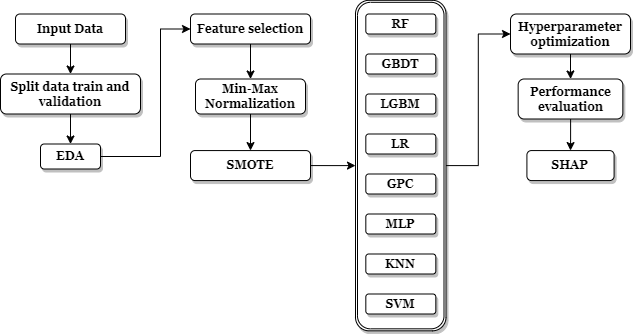

The diagram above was exported from draw.io. Its source (the exported page's mxGraphModel, read from the mxfile embedded in the PNG):
<mxGraphModel dx="1038" dy="547" grid="1" gridSize="10" guides="1" tooltips="1" connect="1" arrows="1" fold="1" page="1" pageScale="1" pageWidth="827" pageHeight="1169" math="0" shadow="0">
  <root>
    <mxCell id="0" />
    <mxCell id="1" parent="0" />
    <mxCell id="IpNDtZl_gww9MIZ1ONKi-38" value="" style="edgeStyle=orthogonalEdgeStyle;rounded=0;orthogonalLoop=1;jettySize=auto;html=1;" parent="1" source="IpNDtZl_gww9MIZ1ONKi-33" target="IpNDtZl_gww9MIZ1ONKi-37" edge="1">
      <mxGeometry relative="1" as="geometry" />
    </mxCell>
    <mxCell id="D3LQdpuF7ke39dWV7n5m-3" style="edgeStyle=orthogonalEdgeStyle;rounded=0;orthogonalLoop=1;jettySize=auto;html=1;entryX=0.5;entryY=0;entryDx=0;entryDy=0;" edge="1" parent="1" source="IpNDtZl_gww9MIZ1ONKi-1" target="IpNDtZl_gww9MIZ1ONKi-2">
      <mxGeometry relative="1" as="geometry" />
    </mxCell>
    <mxCell id="IpNDtZl_gww9MIZ1ONKi-1" value="&lt;font face=&quot;Georgia&quot;&gt;&lt;b&gt;Feature selection&lt;/b&gt;&lt;/font&gt;" style="rounded=1;whiteSpace=wrap;html=1;shadow=1;" parent="1" vertex="1">
      <mxGeometry x="260" y="142.5" width="120" height="30" as="geometry" />
    </mxCell>
    <mxCell id="D3LQdpuF7ke39dWV7n5m-4" style="edgeStyle=orthogonalEdgeStyle;rounded=0;orthogonalLoop=1;jettySize=auto;html=1;entryX=0.5;entryY=0;entryDx=0;entryDy=0;" edge="1" parent="1" source="IpNDtZl_gww9MIZ1ONKi-2" target="GXBXwnmemk0h3H6JTP0I-1">
      <mxGeometry relative="1" as="geometry" />
    </mxCell>
    <mxCell id="IpNDtZl_gww9MIZ1ONKi-2" value="&lt;b style=&quot;font-family: Georgia;&quot;&gt;Min-Max Normalization&lt;/b&gt;" style="rounded=1;whiteSpace=wrap;html=1;shadow=1;" parent="1" vertex="1">
      <mxGeometry x="265" y="207.5" width="110" height="35" as="geometry" />
    </mxCell>
    <mxCell id="IpNDtZl_gww9MIZ1ONKi-44" value="" style="edgeStyle=orthogonalEdgeStyle;rounded=0;orthogonalLoop=1;jettySize=auto;html=1;" parent="1" source="IpNDtZl_gww9MIZ1ONKi-37" target="IpNDtZl_gww9MIZ1ONKi-43" edge="1">
      <mxGeometry relative="1" as="geometry" />
    </mxCell>
    <mxCell id="IpNDtZl_gww9MIZ1ONKi-37" value="&lt;font face=&quot;Georgia&quot;&gt;&lt;b&gt;Hyperparameter optimization&lt;/b&gt;&lt;/font&gt;" style="whiteSpace=wrap;html=1;rounded=1;shadow=1;" parent="1" vertex="1">
      <mxGeometry x="580" y="142.5" width="120" height="40" as="geometry" />
    </mxCell>
    <mxCell id="qexM8ZdI10gjz2_MkQKn-6" value="" style="edgeStyle=orthogonalEdgeStyle;rounded=0;orthogonalLoop=1;jettySize=auto;html=1;fontFamily=Georgia;" parent="1" source="IpNDtZl_gww9MIZ1ONKi-39" target="qexM8ZdI10gjz2_MkQKn-5" edge="1">
      <mxGeometry relative="1" as="geometry" />
    </mxCell>
    <mxCell id="IpNDtZl_gww9MIZ1ONKi-39" value="&lt;font face=&quot;Georgia&quot;&gt;&lt;b&gt;Input Data&lt;/b&gt;&lt;/font&gt;" style="rounded=1;whiteSpace=wrap;html=1;glass=0;shadow=1;sketch=0;" parent="1" vertex="1">
      <mxGeometry x="85" y="142.5" width="110" height="30" as="geometry" />
    </mxCell>
    <mxCell id="GXBXwnmemk0h3H6JTP0I-9" style="edgeStyle=orthogonalEdgeStyle;rounded=0;orthogonalLoop=1;jettySize=auto;html=1;entryX=0.5;entryY=0;entryDx=0;entryDy=0;" parent="1" source="IpNDtZl_gww9MIZ1ONKi-43" target="IpNDtZl_gww9MIZ1ONKi-45" edge="1">
      <mxGeometry relative="1" as="geometry" />
    </mxCell>
    <mxCell id="IpNDtZl_gww9MIZ1ONKi-43" value="&lt;b&gt;&lt;font face=&quot;Georgia&quot;&gt;Performance evaluation&lt;/font&gt;&lt;/b&gt;" style="whiteSpace=wrap;html=1;rounded=1;shadow=1;" parent="1" vertex="1">
      <mxGeometry x="587.66" y="207.5" width="104.68" height="40" as="geometry" />
    </mxCell>
    <mxCell id="IpNDtZl_gww9MIZ1ONKi-45" value="&lt;b&gt;&lt;font face=&quot;Georgia&quot;&gt;SHAP&lt;/font&gt;&lt;/b&gt;" style="whiteSpace=wrap;html=1;rounded=1;shadow=1;" parent="1" vertex="1">
      <mxGeometry x="596.41" y="279.07" width="87.18" height="30" as="geometry" />
    </mxCell>
    <mxCell id="IpNDtZl_gww9MIZ1ONKi-33" value="" style="shape=ext;double=1;rounded=1;whiteSpace=wrap;html=1;rotation=90;shadow=1;" parent="1" vertex="1">
      <mxGeometry x="305" y="248.82" width="330.5" height="90.5" as="geometry" />
    </mxCell>
    <mxCell id="IpNDtZl_gww9MIZ1ONKi-21" value="&lt;font face=&quot;Georgia&quot;&gt;&lt;b&gt;RF&lt;/b&gt;&lt;/font&gt;" style="rounded=1;whiteSpace=wrap;html=1;rotation=0;shadow=1;" parent="1" vertex="1">
      <mxGeometry x="435.32" y="142.5" width="70" height="20" as="geometry" />
    </mxCell>
    <mxCell id="IpNDtZl_gww9MIZ1ONKi-22" value="&lt;b&gt;&lt;font face=&quot;Georgia&quot;&gt;GBDT&lt;/font&gt;&lt;/b&gt;" style="rounded=1;whiteSpace=wrap;html=1;rotation=0;shadow=1;" parent="1" vertex="1">
      <mxGeometry x="435.32" y="182.5" width="70" height="20" as="geometry" />
    </mxCell>
    <mxCell id="IpNDtZl_gww9MIZ1ONKi-23" value="&lt;b&gt;&lt;font face=&quot;Georgia&quot;&gt;LGBM&lt;/font&gt;&lt;/b&gt;" style="rounded=1;whiteSpace=wrap;html=1;rotation=0;shadow=1;" parent="1" vertex="1">
      <mxGeometry x="435.32" y="222.5" width="70" height="20" as="geometry" />
    </mxCell>
    <mxCell id="IpNDtZl_gww9MIZ1ONKi-24" value="&lt;b&gt;&lt;font face=&quot;Georgia&quot;&gt;LR&lt;/font&gt;&lt;/b&gt;" style="rounded=1;whiteSpace=wrap;html=1;rotation=0;shadow=1;" parent="1" vertex="1">
      <mxGeometry x="435.32" y="262.5" width="70" height="20" as="geometry" />
    </mxCell>
    <mxCell id="IpNDtZl_gww9MIZ1ONKi-25" value="&lt;b&gt;&lt;font face=&quot;Georgia&quot;&gt;GPC&lt;/font&gt;&lt;/b&gt;" style="rounded=1;whiteSpace=wrap;html=1;rotation=0;shadow=1;" parent="1" vertex="1">
      <mxGeometry x="435.32" y="302.5" width="70" height="20" as="geometry" />
    </mxCell>
    <mxCell id="IpNDtZl_gww9MIZ1ONKi-26" value="&lt;b&gt;&lt;font face=&quot;Georgia&quot;&gt;MLP&lt;/font&gt;&lt;/b&gt;" style="rounded=1;whiteSpace=wrap;html=1;rotation=0;shadow=1;" parent="1" vertex="1">
      <mxGeometry x="435.32" y="342.5" width="70" height="20" as="geometry" />
    </mxCell>
    <mxCell id="IpNDtZl_gww9MIZ1ONKi-27" value="&lt;b&gt;&lt;font face=&quot;Georgia&quot;&gt;KNN&lt;/font&gt;&lt;/b&gt;" style="rounded=1;whiteSpace=wrap;html=1;rotation=0;shadow=1;" parent="1" vertex="1">
      <mxGeometry x="435.32" y="382.5" width="70" height="20" as="geometry" />
    </mxCell>
    <mxCell id="IpNDtZl_gww9MIZ1ONKi-28" value="&lt;b&gt;&lt;font face=&quot;Georgia&quot;&gt;SVM&lt;/font&gt;&lt;/b&gt;" style="rounded=1;whiteSpace=wrap;html=1;rotation=0;shadow=1;" parent="1" vertex="1">
      <mxGeometry x="435.32" y="422.5" width="70" height="20" as="geometry" />
    </mxCell>
    <mxCell id="D3LQdpuF7ke39dWV7n5m-2" style="edgeStyle=orthogonalEdgeStyle;rounded=0;orthogonalLoop=1;jettySize=auto;html=1;entryX=0;entryY=0.5;entryDx=0;entryDy=0;" edge="1" parent="1" source="qexM8ZdI10gjz2_MkQKn-2" target="IpNDtZl_gww9MIZ1ONKi-1">
      <mxGeometry relative="1" as="geometry">
        <Array as="points">
          <mxPoint x="230" y="285" />
          <mxPoint x="230" y="158" />
        </Array>
      </mxGeometry>
    </mxCell>
    <mxCell id="qexM8ZdI10gjz2_MkQKn-2" value="&lt;b&gt;&lt;font face=&quot;Georgia&quot;&gt;EDA&lt;/font&gt;&lt;/b&gt;" style="whiteSpace=wrap;html=1;rounded=1;shadow=1;" parent="1" vertex="1">
      <mxGeometry x="110" y="272.5" width="60" height="25" as="geometry" />
    </mxCell>
    <mxCell id="qexM8ZdI10gjz2_MkQKn-5" value="&lt;font face=&quot;Georgia&quot;&gt;&lt;b&gt;Split data train and validation&lt;/b&gt;&lt;/font&gt;" style="whiteSpace=wrap;html=1;rounded=1;glass=0;shadow=1;sketch=0;" parent="1" vertex="1">
      <mxGeometry x="70" y="202.5" width="140" height="40" as="geometry" />
    </mxCell>
    <mxCell id="qexM8ZdI10gjz2_MkQKn-11" style="edgeStyle=orthogonalEdgeStyle;rounded=0;orthogonalLoop=1;jettySize=auto;html=1;fontFamily=Georgia;exitX=0.5;exitY=1;exitDx=0;exitDy=0;" parent="1" source="qexM8ZdI10gjz2_MkQKn-5" target="qexM8ZdI10gjz2_MkQKn-2" edge="1">
      <mxGeometry relative="1" as="geometry" />
    </mxCell>
    <mxCell id="GXBXwnmemk0h3H6JTP0I-7" style="edgeStyle=orthogonalEdgeStyle;rounded=0;orthogonalLoop=1;jettySize=auto;html=1;exitX=1;exitY=0.5;exitDx=0;exitDy=0;" parent="1" source="GXBXwnmemk0h3H6JTP0I-1" target="IpNDtZl_gww9MIZ1ONKi-33" edge="1">
      <mxGeometry relative="1" as="geometry" />
    </mxCell>
    <mxCell id="GXBXwnmemk0h3H6JTP0I-1" value="&lt;font face=&quot;Georgia&quot;&gt;&lt;b&gt;SMOTE&lt;/b&gt;&lt;/font&gt;" style="rounded=1;whiteSpace=wrap;html=1;shadow=1;" parent="1" vertex="1">
      <mxGeometry x="260" y="279.07" width="120" height="30" as="geometry" />
    </mxCell>
  </root>
</mxGraphModel>